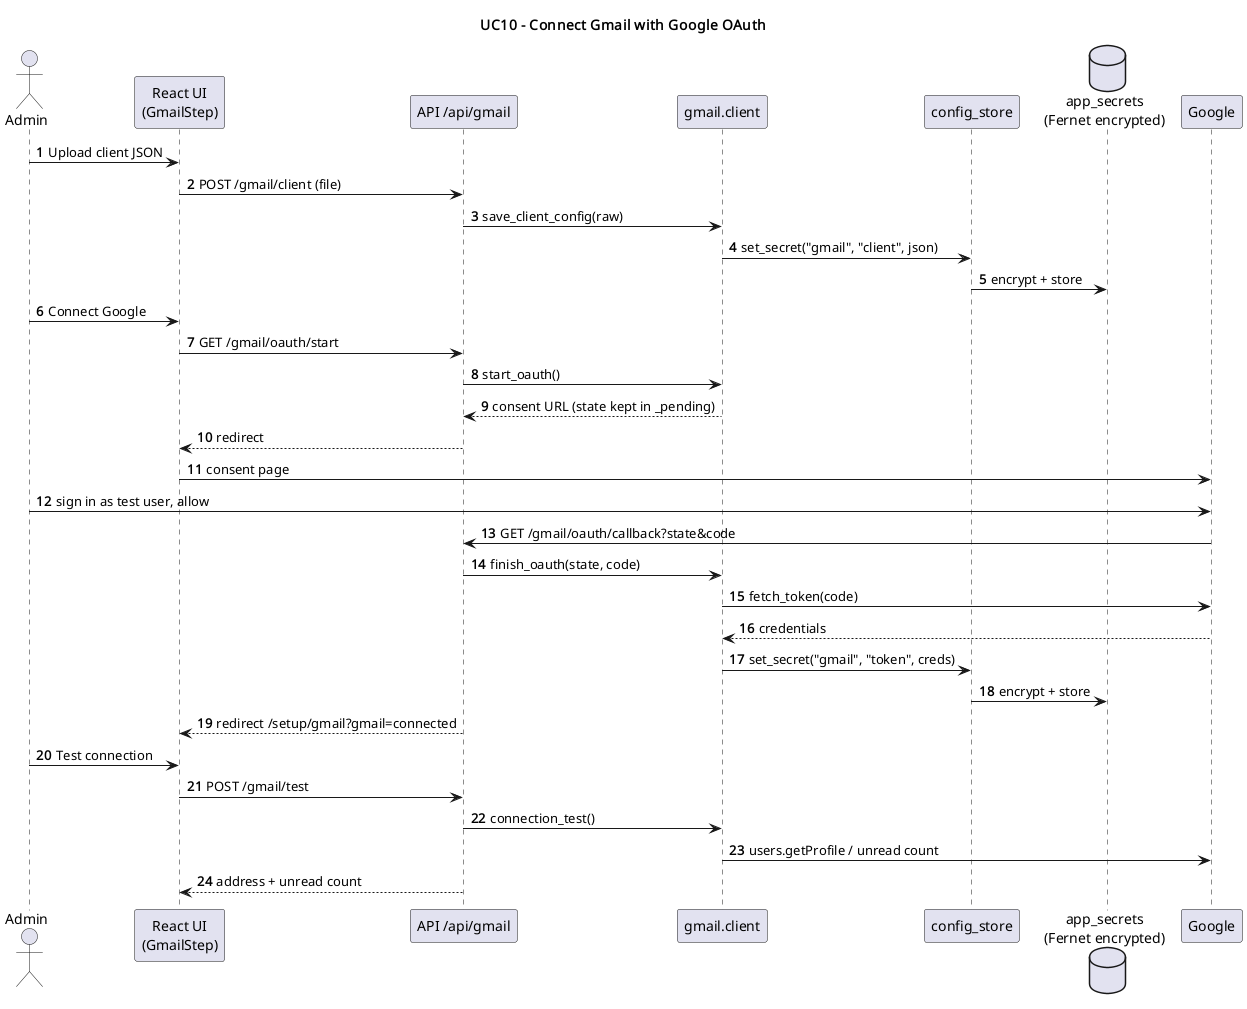

The diagram above was rendered by PlantUML. Its source (embedded in the PNG):
@startuml uc10_gmail_oauth
title UC10 - Connect Gmail with Google OAuth
autonumber
actor Admin
participant "React UI\n(GmailStep)" as UI
participant "API /api/gmail" as API
participant "gmail.client" as C
participant "config_store" as CS
database "app_secrets\n(Fernet encrypted)" as SEC
participant Google as GO

Admin -> UI : Upload client JSON
UI -> API : POST /gmail/client (file)
API -> C : save_client_config(raw)
C -> CS : set_secret("gmail", "client", json)
CS -> SEC : encrypt + store
Admin -> UI : Connect Google
UI -> API : GET /gmail/oauth/start
API -> C : start_oauth()
C --> API : consent URL (state kept in _pending)
API --> UI : redirect
UI -> GO : consent page
Admin -> GO : sign in as test user, allow
GO -> API : GET /gmail/oauth/callback?state&code
API -> C : finish_oauth(state, code)
C -> GO : fetch_token(code)
GO --> C : credentials
C -> CS : set_secret("gmail", "token", creds)
CS -> SEC : encrypt + store
API --> UI : redirect /setup/gmail?gmail=connected
Admin -> UI : Test connection
UI -> API : POST /gmail/test
API -> C : connection_test()
C -> GO : users.getProfile / unread count
API --> UI : address + unread count
@enduml